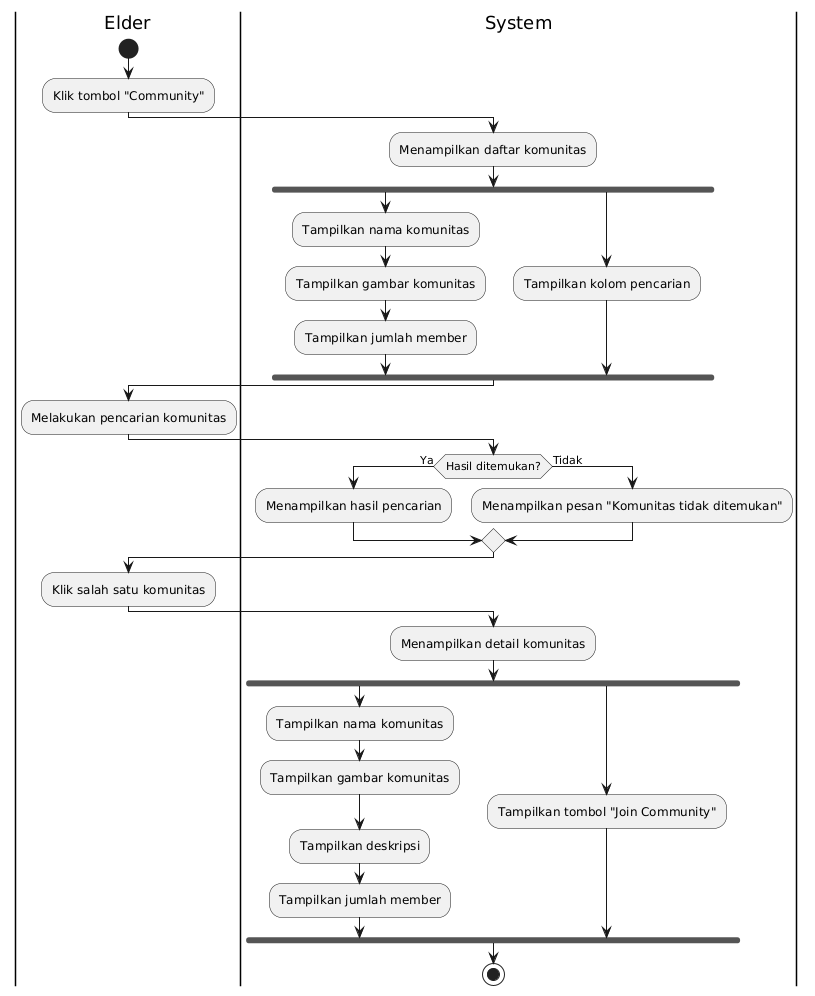

The diagram above was rendered by PlantUML. Its source (embedded in the PNG):
@startuml
|Elder|
start

:Klik tombol "Community";

|System|
:Menampilkan daftar komunitas;

fork
    :Tampilkan nama komunitas;
    :Tampilkan gambar komunitas;
    :Tampilkan jumlah member;
fork again
    :Tampilkan kolom pencarian;
end fork

|Elder|
:Melakukan pencarian komunitas;

|System|
if (Hasil ditemukan?) then (Ya)
  :Menampilkan hasil pencarian;
else (Tidak)
  :Menampilkan pesan "Komunitas tidak ditemukan";
endif

|Elder|
:Klik salah satu komunitas;

|System|
:Menampilkan detail komunitas;

fork
    :Tampilkan nama komunitas;
    :Tampilkan gambar komunitas;
    :Tampilkan deskripsi;
    :Tampilkan jumlah member;
fork again
    :Tampilkan tombol "Join Community";
end fork

stop
@enduml